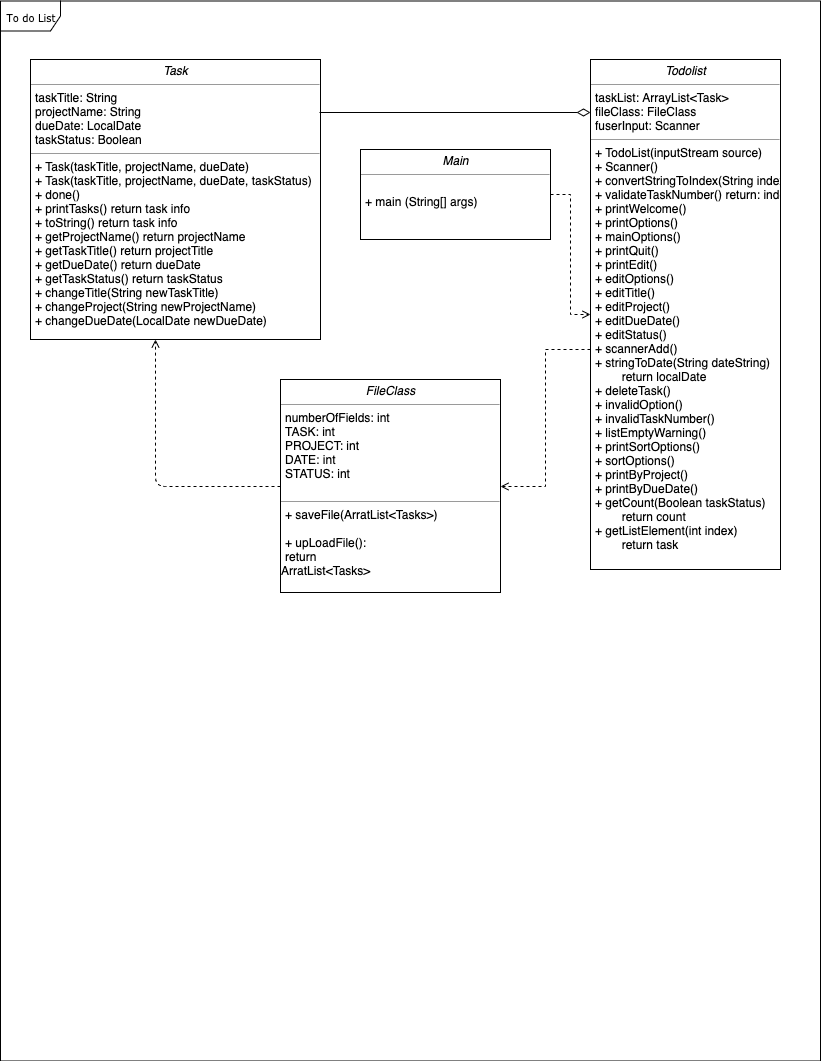

The diagram above was exported from draw.io. Its source (the exported page's mxGraphModel, read from the mxfile embedded in the PNG):
<mxGraphModel dx="932" dy="501" grid="1" gridSize="10" guides="1" tooltips="1" connect="1" arrows="1" fold="1" page="1" pageScale="1" pageWidth="850" pageHeight="1100" background="#ffffff" math="0" shadow="0">
  <root>
    <mxCell id="0" />
    <mxCell id="1" parent="0" />
    <mxCell id="17acba5748e5396b-1" value="To do List" style="shape=umlFrame;whiteSpace=wrap;html=1;rounded=0;shadow=0;comic=0;labelBackgroundColor=none;strokeColor=#000000;strokeWidth=1;fillColor=#ffffff;fontFamily=Verdana;fontSize=10;fontColor=#000000;align=center;" parent="1" vertex="1">
      <mxGeometry x="10" y="31.5" width="820" height="1060" as="geometry" />
    </mxCell>
    <mxCell id="5d2195bd80daf111-38" style="edgeStyle=orthogonalEdgeStyle;rounded=0;html=1;dashed=1;labelBackgroundColor=none;startFill=0;endArrow=open;endFill=0;endSize=10;fontFamily=Verdana;fontSize=10;" parent="1" source="17acba5748e5396b-2" edge="1">
      <mxGeometry relative="1" as="geometry">
        <Array as="points">
          <mxPoint x="590" y="721" />
        </Array>
        <mxPoint x="590" y="823" as="targetPoint" />
      </mxGeometry>
    </mxCell>
    <mxCell id="5d2195bd80daf111-40" style="edgeStyle=orthogonalEdgeStyle;rounded=0;html=1;dashed=1;labelBackgroundColor=none;startFill=0;endArrow=open;endFill=0;endSize=10;fontFamily=Verdana;fontSize=10;" parent="1" target="5d2195bd80daf111-1" edge="1">
      <mxGeometry relative="1" as="geometry">
        <Array as="points" />
        <mxPoint x="730" y="814" as="sourcePoint" />
      </mxGeometry>
    </mxCell>
    <mxCell id="5d2195bd80daf111-39" style="edgeStyle=orthogonalEdgeStyle;rounded=0;html=1;dashed=1;labelBackgroundColor=none;startFill=0;endArrow=open;endFill=0;endSize=10;fontFamily=Verdana;fontSize=10;" parent="1" target="17acba5748e5396b-44" edge="1">
      <mxGeometry relative="1" as="geometry">
        <mxPoint x="730" y="948" as="sourcePoint" />
      </mxGeometry>
    </mxCell>
    <mxCell id="5d2195bd80daf111-35" style="edgeStyle=orthogonalEdgeStyle;rounded=0;html=1;dashed=1;labelBackgroundColor=none;startFill=0;endArrow=open;endFill=0;endSize=10;fontFamily=Verdana;fontSize=10;" parent="1" target="5d2195bd80daf111-8" edge="1">
      <mxGeometry relative="1" as="geometry">
        <Array as="points">
          <mxPoint x="545" y="970" />
          <mxPoint x="545" y="970" />
        </Array>
        <mxPoint x="545" y="963" as="sourcePoint" />
      </mxGeometry>
    </mxCell>
    <mxCell id="5d2195bd80daf111-34" style="edgeStyle=orthogonalEdgeStyle;rounded=0;html=1;dashed=1;labelBackgroundColor=none;startFill=0;endArrow=open;endFill=0;endSize=10;fontFamily=Verdana;fontSize=10;" parent="1" target="5d2195bd80daf111-8" edge="1">
      <mxGeometry relative="1" as="geometry">
        <Array as="points">
          <mxPoint x="410" y="1029" />
          <mxPoint x="410" y="1029" />
        </Array>
        <mxPoint x="380" y="1029" as="sourcePoint" />
      </mxGeometry>
    </mxCell>
    <mxCell id="5d2195bd80daf111-18" value="&lt;p style=&quot;margin: 0px ; margin-top: 4px ; text-align: center&quot;&gt;&lt;i&gt;Task&lt;/i&gt;&lt;/p&gt;&lt;hr size=&quot;1&quot;&gt;&lt;p style=&quot;margin: 0px ; margin-left: 4px&quot;&gt;taskTitle: String&lt;br&gt;projectName: String&lt;/p&gt;&lt;p style=&quot;margin: 0px ; margin-left: 4px&quot;&gt;dueDate: LocalDate&lt;/p&gt;&lt;p style=&quot;margin: 0px ; margin-left: 4px&quot;&gt;taskStatus: Boolean&lt;/p&gt;&lt;hr size=&quot;1&quot;&gt;&lt;p style=&quot;margin: 0px ; margin-left: 4px&quot;&gt;+ Task(taskTitle, projectName, dueDate)&lt;/p&gt;&lt;p style=&quot;margin: 0px ; margin-left: 4px&quot;&gt;+ Task(taskTitle, projectName, dueDate, taskStatus)&lt;/p&gt;&lt;p style=&quot;margin: 0px ; margin-left: 4px&quot;&gt;+ done()&lt;/p&gt;&lt;p style=&quot;margin: 0px ; margin-left: 4px&quot;&gt;+ printTasks() return task info&lt;/p&gt;&lt;p style=&quot;margin: 0px ; margin-left: 4px&quot;&gt;+ toString() return task info&lt;/p&gt;&lt;p style=&quot;margin: 0px ; margin-left: 4px&quot;&gt;+ getProjectName() return projectName&lt;/p&gt;&lt;p style=&quot;margin: 0px ; margin-left: 4px&quot;&gt;+ getTaskTitle() return projectTitle&lt;/p&gt;&lt;p style=&quot;margin: 0px ; margin-left: 4px&quot;&gt;+ getDueDate() return dueDate&lt;/p&gt;&lt;p style=&quot;margin: 0px ; margin-left: 4px&quot;&gt;+ getTaskStatus() return taskStatus&lt;/p&gt;&lt;p style=&quot;margin: 0px ; margin-left: 4px&quot;&gt;+ changeTitle(String newTaskTitle)&lt;/p&gt;&lt;p style=&quot;margin: 0px ; margin-left: 4px&quot;&gt;+ changeProject(String newProjectName)&lt;/p&gt;&lt;p style=&quot;margin: 0px ; margin-left: 4px&quot;&gt;+ changeDueDate(LocalDate newDueDate)&lt;/p&gt;&lt;p style=&quot;margin: 0px ; margin-left: 4px&quot;&gt;&lt;br&gt;&lt;/p&gt;" style="verticalAlign=top;align=left;overflow=fill;fontSize=12;fontFamily=Helvetica;html=1;rounded=0;shadow=0;comic=0;labelBackgroundColor=none;strokeColor=#000000;strokeWidth=1;fillColor=#ffffff;" parent="1" vertex="1">
      <mxGeometry x="40" y="90" width="290" height="280" as="geometry" />
    </mxCell>
    <mxCell id="oJktJTnsNPh38-0mTSaP-8" value="" style="edgeStyle=orthogonalEdgeStyle;rounded=0;orthogonalLoop=1;jettySize=auto;html=1;dashed=1;endArrow=open;endFill=0;" edge="1" parent="1" source="5d2195bd80daf111-20" target="oJktJTnsNPh38-0mTSaP-2">
      <mxGeometry relative="1" as="geometry" />
    </mxCell>
    <mxCell id="5d2195bd80daf111-20" value="&lt;p style=&quot;margin: 0px ; margin-top: 4px ; text-align: center&quot;&gt;&lt;i&gt;Main&lt;/i&gt;&lt;/p&gt;&lt;hr size=&quot;1&quot;&gt;&lt;p style=&quot;margin: 0px ; margin-left: 4px&quot;&gt;&lt;br&gt;&lt;/p&gt;&lt;p style=&quot;margin: 0px ; margin-left: 4px&quot;&gt;+ main (String[] args)&lt;br&gt;&lt;br&gt;&lt;/p&gt;" style="verticalAlign=top;align=left;overflow=fill;fontSize=12;fontFamily=Helvetica;html=1;rounded=0;shadow=0;comic=0;labelBackgroundColor=none;strokeColor=#000000;strokeWidth=1;fillColor=#ffffff;" parent="1" vertex="1">
      <mxGeometry x="370" y="180" width="190" height="90" as="geometry" />
    </mxCell>
    <mxCell id="oJktJTnsNPh38-0mTSaP-13" style="edgeStyle=orthogonalEdgeStyle;rounded=0;orthogonalLoop=1;jettySize=auto;html=1;entryX=1;entryY=0.5;entryDx=0;entryDy=0;startArrow=none;startFill=0;endArrow=open;endFill=0;dashed=1;exitX=0;exitY=0.569;exitDx=0;exitDy=0;exitPerimeter=0;" edge="1" parent="1" source="oJktJTnsNPh38-0mTSaP-2" target="oJktJTnsNPh38-0mTSaP-5">
      <mxGeometry relative="1" as="geometry" />
    </mxCell>
    <mxCell id="oJktJTnsNPh38-0mTSaP-2" value="&lt;p style=&quot;margin: 0px ; margin-top: 4px ; text-align: center&quot;&gt;&lt;i&gt;Todolist&lt;/i&gt;&lt;/p&gt;&lt;hr size=&quot;1&quot;&gt;&lt;p style=&quot;margin: 0px ; margin-left: 4px&quot;&gt;taskList: ArrayList&amp;lt;Task&amp;gt;&lt;br&gt;fileClass: FileClass&lt;/p&gt;&lt;p style=&quot;margin: 0px ; margin-left: 4px&quot;&gt;fuserInput: Scanner&lt;/p&gt;&lt;hr size=&quot;1&quot;&gt;&lt;p style=&quot;margin: 0px ; margin-left: 4px&quot;&gt;+ TodoList(inputStream source)&lt;/p&gt;&lt;p style=&quot;margin: 0px ; margin-left: 4px&quot;&gt;+ Scanner()&lt;br&gt;+ convertStringToIndex(String indexString)&lt;/p&gt;&lt;p style=&quot;margin: 0px ; margin-left: 4px&quot;&gt;+ validateTaskNumber() return: index&lt;/p&gt;&lt;p style=&quot;margin: 0px ; margin-left: 4px&quot;&gt;+ printWelcome()&lt;/p&gt;&lt;p style=&quot;margin: 0px ; margin-left: 4px&quot;&gt;+ printOptions()&lt;/p&gt;&lt;p style=&quot;margin: 0px ; margin-left: 4px&quot;&gt;+ mainOptions()&lt;/p&gt;&lt;p style=&quot;margin: 0px ; margin-left: 4px&quot;&gt;+ printQuit()&lt;/p&gt;&lt;p style=&quot;margin: 0px ; margin-left: 4px&quot;&gt;+ printEdit()&lt;/p&gt;&lt;p style=&quot;margin: 0px ; margin-left: 4px&quot;&gt;+ editOptions()&lt;/p&gt;&lt;p style=&quot;margin: 0px ; margin-left: 4px&quot;&gt;+ editTitle()&lt;/p&gt;&lt;p style=&quot;margin: 0px ; margin-left: 4px&quot;&gt;+ editProject()&lt;/p&gt;&lt;p style=&quot;margin: 0px ; margin-left: 4px&quot;&gt;+ editDueDate()&lt;/p&gt;&lt;p style=&quot;margin: 0px ; margin-left: 4px&quot;&gt;+ editStatus()&lt;/p&gt;&lt;p style=&quot;margin: 0px ; margin-left: 4px&quot;&gt;+ scannerAdd()&lt;/p&gt;&lt;p style=&quot;margin: 0px ; margin-left: 4px&quot;&gt;+ stringToDate(String dateString)&lt;/p&gt;&lt;p style=&quot;margin: 0px ; margin-left: 4px&quot;&gt;&amp;nbsp; &amp;nbsp; &amp;nbsp; &amp;nbsp; return localDate&lt;/p&gt;&lt;p style=&quot;margin: 0px ; margin-left: 4px&quot;&gt;+ deleteTask()&lt;/p&gt;&lt;p style=&quot;margin: 0px ; margin-left: 4px&quot;&gt;+ invalidOption()&lt;/p&gt;&lt;p style=&quot;margin: 0px ; margin-left: 4px&quot;&gt;+ invalidTaskNumber()&lt;/p&gt;&lt;p style=&quot;margin: 0px ; margin-left: 4px&quot;&gt;+ listEmptyWarning()&lt;/p&gt;&lt;p style=&quot;margin: 0px ; margin-left: 4px&quot;&gt;+ printSortOptions()&lt;/p&gt;&lt;p style=&quot;margin: 0px ; margin-left: 4px&quot;&gt;+ sortOptions()&lt;/p&gt;&lt;p style=&quot;margin: 0px ; margin-left: 4px&quot;&gt;+ printByProject()&lt;/p&gt;&lt;p style=&quot;margin: 0px ; margin-left: 4px&quot;&gt;+ printByDueDate()&lt;/p&gt;&lt;p style=&quot;margin: 0px ; margin-left: 4px&quot;&gt;+ getCount(Boolean taskStatus)&lt;/p&gt;&lt;p style=&quot;margin: 0px ; margin-left: 4px&quot;&gt;&amp;nbsp; &amp;nbsp; &amp;nbsp; &amp;nbsp; return count&lt;/p&gt;&lt;p style=&quot;margin: 0px ; margin-left: 4px&quot;&gt;+ getListElement(int index)&lt;/p&gt;&lt;p style=&quot;margin: 0px ; margin-left: 4px&quot;&gt;&amp;nbsp; &amp;nbsp; &amp;nbsp; &amp;nbsp; return task&amp;nbsp;&lt;/p&gt;&lt;p style=&quot;margin: 0px ; margin-left: 4px&quot;&gt;&lt;br&gt;&lt;/p&gt;&lt;p style=&quot;margin: 0px ; margin-left: 4px&quot;&gt;&lt;br&gt;&lt;/p&gt;" style="verticalAlign=top;align=left;overflow=fill;fontSize=12;fontFamily=Helvetica;html=1;rounded=0;shadow=0;comic=0;labelBackgroundColor=none;strokeColor=#000000;strokeWidth=1;fillColor=#ffffff;" vertex="1" parent="1">
      <mxGeometry x="600" y="90" width="190" height="510" as="geometry" />
    </mxCell>
    <mxCell id="oJktJTnsNPh38-0mTSaP-5" value="&lt;p style=&quot;margin: 0px ; margin-top: 4px ; text-align: center&quot;&gt;&lt;i&gt;FileClass&lt;/i&gt;&lt;/p&gt;&lt;hr size=&quot;1&quot;&gt;&lt;p style=&quot;margin: 0px ; margin-left: 4px&quot;&gt;numberOfFields: int&lt;/p&gt;&lt;p style=&quot;margin: 0px ; margin-left: 4px&quot;&gt;&lt;span&gt;TASK: int&lt;/span&gt;&lt;/p&gt;&lt;p style=&quot;margin: 0px ; margin-left: 4px&quot;&gt;PROJECT: int&lt;/p&gt;&lt;p style=&quot;margin: 0px ; margin-left: 4px&quot;&gt;DATE: int&lt;br&gt;&lt;/p&gt;&lt;p style=&quot;margin: 0px ; margin-left: 4px&quot;&gt;STATUS: int&lt;br&gt;&lt;/p&gt;&lt;p style=&quot;margin: 0px ; margin-left: 4px&quot;&gt;&amp;nbsp;&lt;/p&gt;&lt;hr size=&quot;1&quot;&gt;&lt;p style=&quot;margin: 0px ; margin-left: 4px&quot;&gt;+ saveFile(ArratList&amp;lt;Tasks&amp;gt;)&lt;/p&gt;&lt;p style=&quot;margin: 0px ; margin-left: 4px&quot;&gt;&lt;br&gt;&lt;/p&gt;&lt;p style=&quot;margin: 0px ; margin-left: 4px&quot;&gt;+ upLoadFile():&lt;/p&gt;&lt;p style=&quot;margin: 0px ; margin-left: 4px&quot;&gt;return&lt;/p&gt;ArratList&amp;lt;Tasks&amp;gt;&lt;p style=&quot;margin: 0px ; margin-left: 4px&quot;&gt;&lt;br&gt;&lt;/p&gt;" style="verticalAlign=top;align=left;overflow=fill;fontSize=12;fontFamily=Helvetica;html=1;rounded=0;shadow=0;comic=0;labelBackgroundColor=none;strokeColor=#000000;strokeWidth=1;fillColor=#ffffff;" vertex="1" parent="1">
      <mxGeometry x="290" y="410" width="220" height="213" as="geometry" />
    </mxCell>
    <mxCell id="oJktJTnsNPh38-0mTSaP-7" value="" style="endArrow=open;html=1;entryX=0.431;entryY=1;entryDx=0;entryDy=0;entryPerimeter=0;exitX=0;exitY=0.5;exitDx=0;exitDy=0;dashed=1;edgeStyle=orthogonalEdgeStyle;endFill=0;" edge="1" parent="1" source="oJktJTnsNPh38-0mTSaP-5" target="5d2195bd80daf111-18">
      <mxGeometry width="50" height="50" relative="1" as="geometry">
        <mxPoint x="120" y="480" as="sourcePoint" />
        <mxPoint x="170" y="430" as="targetPoint" />
      </mxGeometry>
    </mxCell>
    <mxCell id="oJktJTnsNPh38-0mTSaP-12" value="" style="endArrow=none;html=1;entryX=0.997;entryY=0.189;entryDx=0;entryDy=0;entryPerimeter=0;edgeStyle=orthogonalEdgeStyle;endFill=0;startArrow=diamondThin;startFill=0;targetPerimeterSpacing=0;sourcePerimeterSpacing=0;startSize=11;" edge="1" parent="1" target="5d2195bd80daf111-18">
      <mxGeometry width="50" height="50" relative="1" as="geometry">
        <mxPoint x="600" y="143" as="sourcePoint" />
        <mxPoint x="350" y="225" as="targetPoint" />
      </mxGeometry>
    </mxCell>
  </root>
</mxGraphModel>